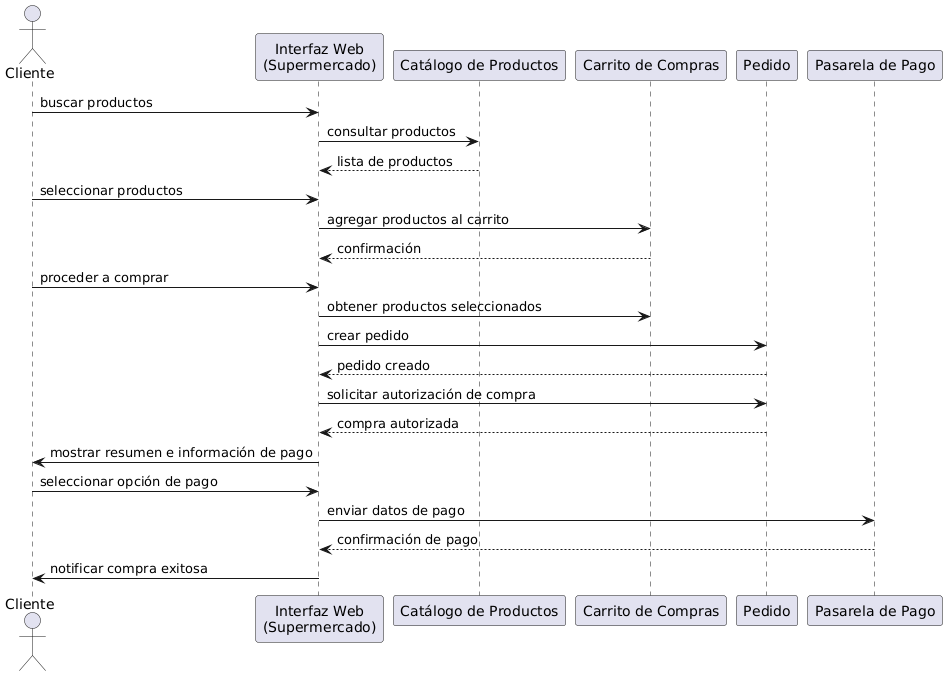

The diagram above was rendered by PlantUML. Its source (embedded in the PNG):
@startuml
actor Cliente

participant "Interfaz Web\n(Supermercado)" as Interfaz
participant "Catálogo de Productos" as Catalogo
participant "Carrito de Compras" as Carrito
participant "Pedido" as Pedido
participant "Pasarela de Pago" as Pago

Cliente -> Interfaz : buscar productos
Interfaz -> Catalogo : consultar productos
Catalogo --> Interfaz : lista de productos

Cliente -> Interfaz : seleccionar productos
Interfaz -> Carrito : agregar productos al carrito
Carrito --> Interfaz : confirmación

Cliente -> Interfaz : proceder a comprar
Interfaz -> Carrito : obtener productos seleccionados
Interfaz -> Pedido : crear pedido
Pedido --> Interfaz : pedido creado

Interfaz -> Pedido : solicitar autorización de compra
Pedido --> Interfaz : compra autorizada

Interfaz -> Cliente : mostrar resumen e información de pago

Cliente -> Interfaz : seleccionar opción de pago
Interfaz -> Pago : enviar datos de pago
Pago --> Interfaz : confirmación de pago

Interfaz -> Cliente : notificar compra exitosa
@enduml